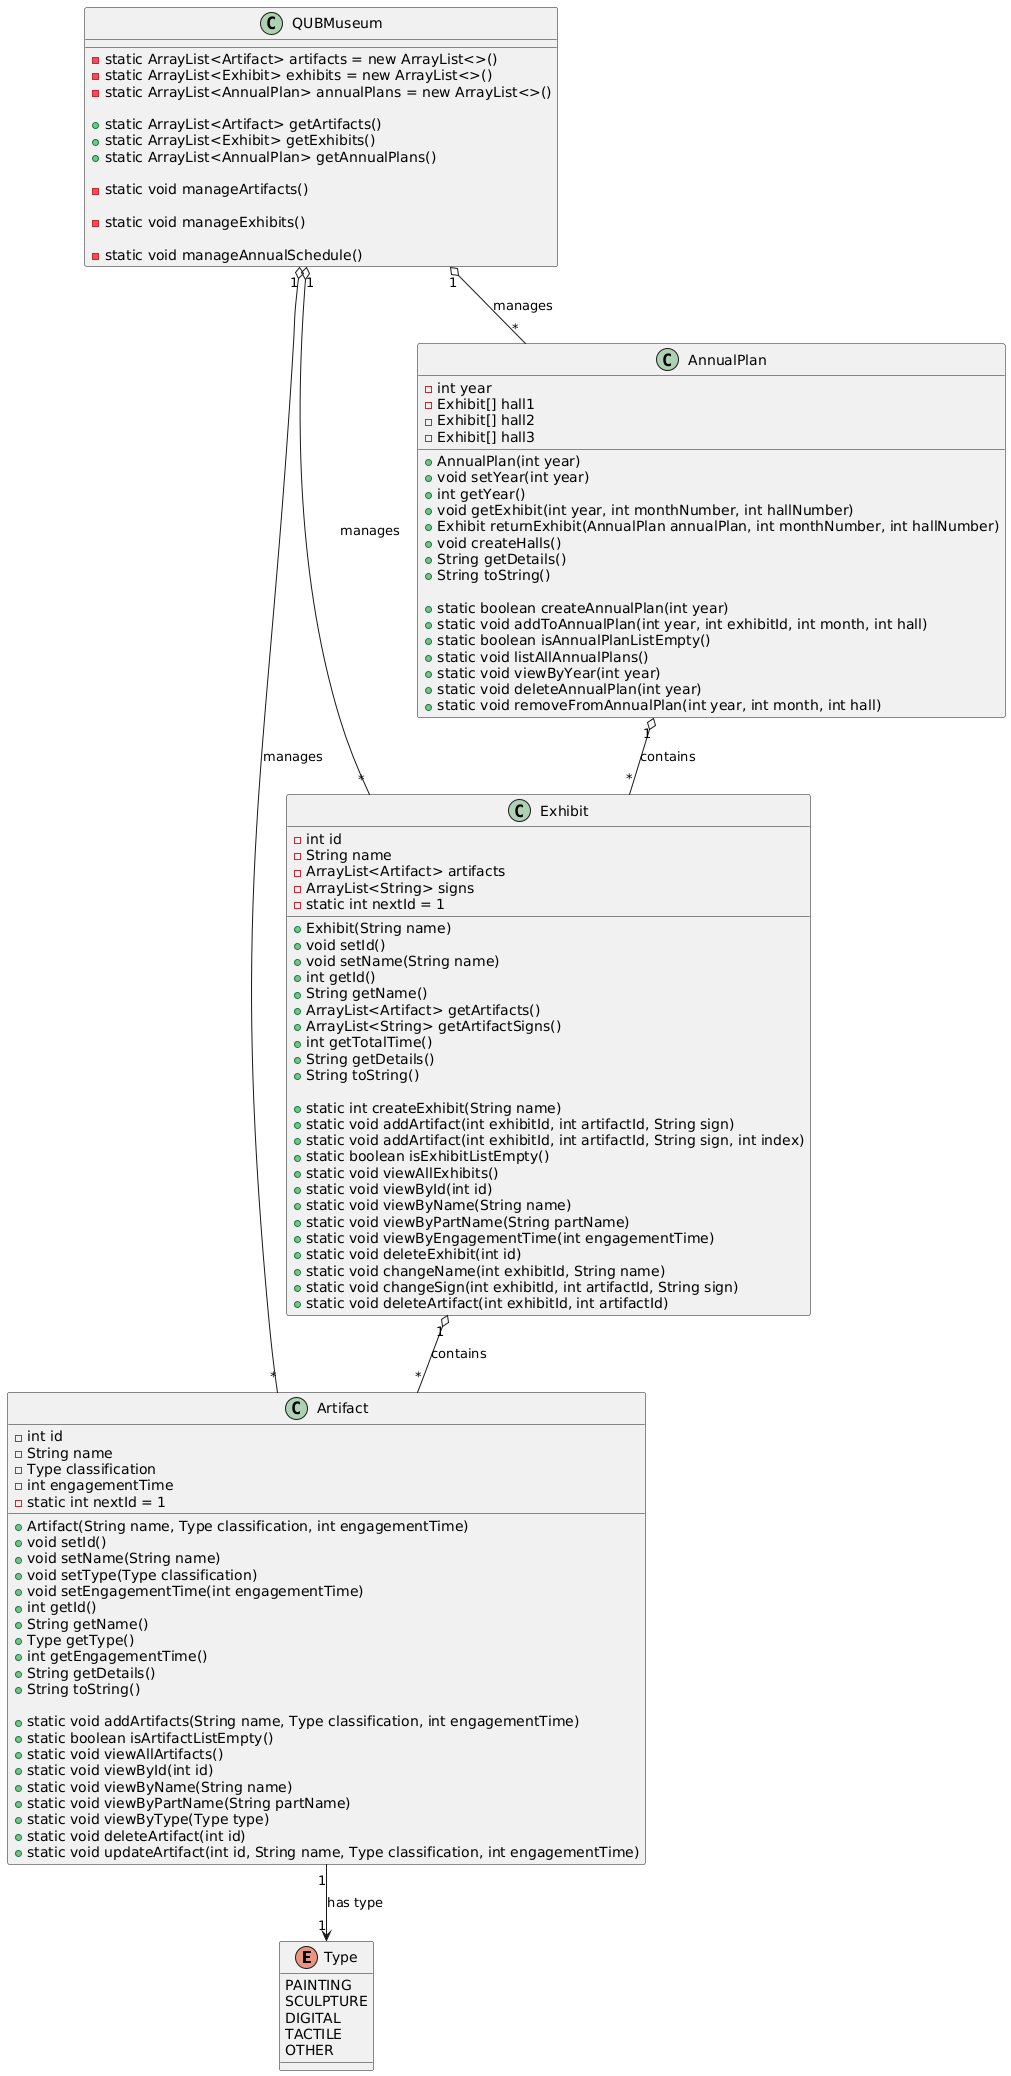

The diagram above was rendered by PlantUML. Its source (embedded in the PNG):
@startuml
enum Type {
    PAINTING
    SCULPTURE
    DIGITAL
    TACTILE
    OTHER
}

class Artifact {
    - int id
    - String name
    - Type classification
    - int engagementTime
    - static int nextId = 1
    
    + Artifact(String name, Type classification, int engagementTime)
    + void setId()
    + void setName(String name)
    + void setType(Type classification)
    + void setEngagementTime(int engagementTime)
    + int getId()
    + String getName()
    + Type getType()
    + int getEngagementTime()
    + String getDetails()
    + String toString()

    + static void addArtifacts(String name, Type classification, int engagementTime)
    + static boolean isArtifactListEmpty()
    + static void viewAllArtifacts()
    + static void viewById(int id)
    + static void viewByName(String name)
    + static void viewByPartName(String partName)
    + static void viewByType(Type type)
    + static void deleteArtifact(int id)
    + static void updateArtifact(int id, String name, Type classification, int engagementTime)
}

class Exhibit {
    - int id
    - String name
    - ArrayList<Artifact> artifacts
    - ArrayList<String> signs
    - static int nextId = 1

    + Exhibit(String name)
    + void setId()
    + void setName(String name)
    + int getId()
    + String getName()
    + ArrayList<Artifact> getArtifacts()
    + ArrayList<String> getArtifactSigns()
    + int getTotalTime()
    + String getDetails()
    + String toString()

    + static int createExhibit(String name)
    + static void addArtifact(int exhibitId, int artifactId, String sign)
    + static void addArtifact(int exhibitId, int artifactId, String sign, int index)
    + static boolean isExhibitListEmpty()
    + static void viewAllExhibits()
    + static void viewById(int id)
    + static void viewByName(String name)
    + static void viewByPartName(String partName)
    + static void viewByEngagementTime(int engagementTime)
    + static void deleteExhibit(int id)
    + static void changeName(int exhibitId, String name)
    + static void changeSign(int exhibitId, int artifactId, String sign)
    + static void deleteArtifact(int exhibitId, int artifactId)
}

class AnnualPlan {
    - int year
    - Exhibit[] hall1
    - Exhibit[] hall2
    - Exhibit[] hall3
    
    + AnnualPlan(int year)
    + void setYear(int year)
    + int getYear()
    + void getExhibit(int year, int monthNumber, int hallNumber)
    + Exhibit returnExhibit(AnnualPlan annualPlan, int monthNumber, int hallNumber)
    + void createHalls()
    + String getDetails()
    + String toString()

    + static boolean createAnnualPlan(int year)
    + static void addToAnnualPlan(int year, int exhibitId, int month, int hall)
    + static boolean isAnnualPlanListEmpty()
    + static void listAllAnnualPlans()
    + static void viewByYear(int year)
    + static void deleteAnnualPlan(int year)
    + static void removeFromAnnualPlan(int year, int month, int hall)
}

class QUBMuseum {
    - static ArrayList<Artifact> artifacts = new ArrayList<>()
    - static ArrayList<Exhibit> exhibits = new ArrayList<>()
    - static ArrayList<AnnualPlan> annualPlans = new ArrayList<>()
    
    + static ArrayList<Artifact> getArtifacts()
    + static ArrayList<Exhibit> getExhibits()
    + static ArrayList<AnnualPlan> getAnnualPlans()

    - static void manageArtifacts()

    - static void manageExhibits()

    - static void manageAnnualSchedule()
}

Artifact "1" --> "1" Type : has type

Exhibit "1" o-- "*" Artifact : contains

AnnualPlan "1" o-- "*" Exhibit : contains

QUBMuseum "1" o-- "*" AnnualPlan : manages
QUBMuseum "1" o-- "*" Exhibit: manages
QUBMuseum "1" o-- "*" Artifact: manages
@enduml